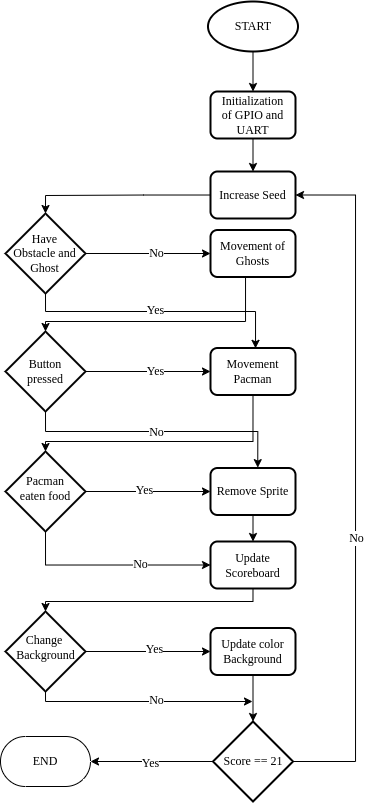

The diagram above was exported from draw.io. Its source (the exported page's mxGraphModel, read from the mxfile embedded in the PNG):
<mxGraphModel dx="941" dy="570" grid="1" gridSize="10" guides="1" tooltips="1" connect="1" arrows="1" fold="1" page="1" pageScale="1" pageWidth="827" pageHeight="1169" math="0" shadow="0">
  <root>
    <mxCell id="0" />
    <mxCell id="1" parent="0" />
    <mxCell id="xlefN96JiGchw7dNBy8X-3" value="Initialization of GPIO and UART&lt;div style=&quot;font-size: 12px;&quot;&gt;&lt;/div&gt;" style="rounded=1;whiteSpace=wrap;html=1;absoluteArcSize=1;arcSize=14;strokeWidth=2;fontFamily=Times New Roman;fontSize=12;spacingBottom=-2;spacingTop=-1;spacing=18;fontStyle=0" vertex="1" parent="1">
      <mxGeometry x="275" y="250" width="85" height="47" as="geometry" />
    </mxCell>
    <mxCell id="xlefN96JiGchw7dNBy8X-30" style="edgeStyle=orthogonalEdgeStyle;rounded=0;orthogonalLoop=1;jettySize=auto;html=1;exitX=0.5;exitY=1;exitDx=0;exitDy=0;exitPerimeter=0;entryX=0.5;entryY=0;entryDx=0;entryDy=0;fontFamily=Times New Roman;fontSize=12;fontStyle=0" edge="1" parent="1" source="xlefN96JiGchw7dNBy8X-5" target="xlefN96JiGchw7dNBy8X-3">
      <mxGeometry relative="1" as="geometry" />
    </mxCell>
    <mxCell id="xlefN96JiGchw7dNBy8X-5" value="START" style="strokeWidth=2;html=1;shape=mxgraph.flowchart.start_1;whiteSpace=wrap;fontFamily=Times New Roman;fontSize=12;fontStyle=0" vertex="1" parent="1">
      <mxGeometry x="272.5" y="160" width="90" height="50" as="geometry" />
    </mxCell>
    <mxCell id="xlefN96JiGchw7dNBy8X-6" value="END" style="html=1;dashed=0;whiteSpace=wrap;shape=mxgraph.dfd.start;fontFamily=Times New Roman;fontSize=12;fontStyle=0" vertex="1" parent="1">
      <mxGeometry x="65" y="895" width="90" height="50" as="geometry" />
    </mxCell>
    <mxCell id="xlefN96JiGchw7dNBy8X-9" style="edgeStyle=orthogonalEdgeStyle;rounded=0;orthogonalLoop=1;jettySize=auto;html=1;exitX=0.5;exitY=1;exitDx=0;exitDy=0;entryX=0.5;entryY=0;entryDx=0;entryDy=0;fontFamily=Times New Roman;fontSize=12;fontStyle=0" edge="1" parent="1" source="xlefN96JiGchw7dNBy8X-3" target="xlefN96JiGchw7dNBy8X-16">
      <mxGeometry relative="1" as="geometry">
        <mxPoint x="330" y="319.9999999999999" as="targetPoint" />
      </mxGeometry>
    </mxCell>
    <mxCell id="xlefN96JiGchw7dNBy8X-16" value="Increase Seed&lt;div style=&quot;font-size: 12px;&quot;&gt;&lt;/div&gt;" style="rounded=1;whiteSpace=wrap;html=1;absoluteArcSize=1;arcSize=14;strokeWidth=2;fontFamily=Times New Roman;fontSize=12;fontStyle=0" vertex="1" parent="1">
      <mxGeometry x="275" y="330" width="85" height="47" as="geometry" />
    </mxCell>
    <mxCell id="xlefN96JiGchw7dNBy8X-18" value="Movement of Ghosts&lt;div style=&quot;font-size: 12px;&quot;&gt;&lt;/div&gt;" style="rounded=1;whiteSpace=wrap;html=1;absoluteArcSize=1;arcSize=14;strokeWidth=2;fontFamily=Times New Roman;fontSize=12;fontStyle=0" vertex="1" parent="1">
      <mxGeometry x="275" y="388.5" width="85" height="47" as="geometry" />
    </mxCell>
    <mxCell id="xlefN96JiGchw7dNBy8X-21" value="Movement Pacman&lt;div style=&quot;font-size: 12px;&quot;&gt;&lt;/div&gt;" style="rounded=1;whiteSpace=wrap;html=1;absoluteArcSize=1;arcSize=14;strokeWidth=2;fontFamily=Times New Roman;fontSize=12;fontStyle=0" vertex="1" parent="1">
      <mxGeometry x="275" y="506.5" width="85" height="47" as="geometry" />
    </mxCell>
    <mxCell id="xlefN96JiGchw7dNBy8X-27" style="edgeStyle=orthogonalEdgeStyle;rounded=0;orthogonalLoop=1;jettySize=auto;html=1;exitX=0.5;exitY=1;exitDx=0;exitDy=0;entryX=0.5;entryY=0;entryDx=0;entryDy=0;fontFamily=Times New Roman;fontSize=12;fontStyle=0" edge="1" parent="1" source="xlefN96JiGchw7dNBy8X-22" target="xlefN96JiGchw7dNBy8X-25">
      <mxGeometry relative="1" as="geometry" />
    </mxCell>
    <mxCell id="xlefN96JiGchw7dNBy8X-22" value="Remove Sprite&lt;div style=&quot;font-size: 12px;&quot;&gt;&lt;/div&gt;" style="rounded=1;whiteSpace=wrap;html=1;absoluteArcSize=1;arcSize=14;strokeWidth=2;fontFamily=Times New Roman;fontSize=12;fontStyle=0" vertex="1" parent="1">
      <mxGeometry x="275" y="626.5" width="85" height="47" as="geometry" />
    </mxCell>
    <mxCell id="xlefN96JiGchw7dNBy8X-25" value="Update Scoreboard&lt;div style=&quot;font-size: 12px;&quot;&gt;&lt;/div&gt;" style="rounded=1;whiteSpace=wrap;html=1;absoluteArcSize=1;arcSize=14;strokeWidth=2;fontFamily=Times New Roman;fontSize=12;fontStyle=0" vertex="1" parent="1">
      <mxGeometry x="275" y="700" width="85" height="47" as="geometry" />
    </mxCell>
    <mxCell id="xlefN96JiGchw7dNBy8X-26" value="Update color Background" style="rounded=1;whiteSpace=wrap;html=1;absoluteArcSize=1;arcSize=14;strokeWidth=2;fontFamily=Times New Roman;fontSize=12;fontStyle=0" vertex="1" parent="1">
      <mxGeometry x="275" y="786.5" width="85" height="47" as="geometry" />
    </mxCell>
    <mxCell id="xlefN96JiGchw7dNBy8X-36" style="edgeStyle=orthogonalEdgeStyle;rounded=0;orthogonalLoop=1;jettySize=auto;html=1;exitX=1;exitY=0.5;exitDx=0;exitDy=0;exitPerimeter=0;entryX=0;entryY=0.5;entryDx=0;entryDy=0;fontFamily=Times New Roman;fontSize=12;fontStyle=0" edge="1" parent="1" source="xlefN96JiGchw7dNBy8X-31" target="xlefN96JiGchw7dNBy8X-18">
      <mxGeometry relative="1" as="geometry" />
    </mxCell>
    <mxCell id="xlefN96JiGchw7dNBy8X-76" value="No" style="edgeLabel;html=1;align=center;verticalAlign=middle;resizable=0;points=[];fontFamily=Times New Roman;fontSize=12;fontStyle=0" vertex="1" connectable="0" parent="xlefN96JiGchw7dNBy8X-36">
      <mxGeometry x="-0.2" y="1" relative="1" as="geometry">
        <mxPoint x="20" y="1" as="offset" />
      </mxGeometry>
    </mxCell>
    <mxCell id="xlefN96JiGchw7dNBy8X-72" style="edgeStyle=orthogonalEdgeStyle;rounded=0;orthogonalLoop=1;jettySize=auto;html=1;exitX=0.5;exitY=1;exitDx=0;exitDy=0;exitPerimeter=0;entryX=0.522;entryY=0.006;entryDx=0;entryDy=0;fontFamily=Times New Roman;fontSize=12;entryPerimeter=0;fontStyle=0" edge="1" parent="1" source="xlefN96JiGchw7dNBy8X-31" target="xlefN96JiGchw7dNBy8X-21">
      <mxGeometry relative="1" as="geometry">
        <Array as="points">
          <mxPoint x="110" y="470" />
          <mxPoint x="320" y="470" />
          <mxPoint x="320" y="507" />
        </Array>
      </mxGeometry>
    </mxCell>
    <mxCell id="xlefN96JiGchw7dNBy8X-75" value="Yes" style="edgeLabel;html=1;align=center;verticalAlign=middle;resizable=0;points=[];fontFamily=Times New Roman;fontSize=12;fontStyle=0" vertex="1" connectable="0" parent="xlefN96JiGchw7dNBy8X-72">
      <mxGeometry x="-0.0752" y="1" relative="1" as="geometry">
        <mxPoint x="5" as="offset" />
      </mxGeometry>
    </mxCell>
    <mxCell id="xlefN96JiGchw7dNBy8X-31" value="Have Obstacle and Ghost" style="strokeWidth=2;html=1;shape=mxgraph.flowchart.decision;whiteSpace=wrap;fontFamily=Times New Roman;fontSize=12;spacingRight=1;fontStyle=0;spacing=7;" vertex="1" parent="1">
      <mxGeometry x="70" y="372" width="80" height="80" as="geometry" />
    </mxCell>
    <mxCell id="xlefN96JiGchw7dNBy8X-35" style="edgeStyle=orthogonalEdgeStyle;rounded=0;orthogonalLoop=1;jettySize=auto;html=1;entryX=0.5;entryY=0;entryDx=0;entryDy=0;entryPerimeter=0;fontFamily=Times New Roman;fontSize=12;fontStyle=0" edge="1" parent="1" source="xlefN96JiGchw7dNBy8X-16" target="xlefN96JiGchw7dNBy8X-31">
      <mxGeometry relative="1" as="geometry">
        <Array as="points">
          <mxPoint x="208" y="354" />
          <mxPoint x="100" y="354" />
        </Array>
      </mxGeometry>
    </mxCell>
    <mxCell id="xlefN96JiGchw7dNBy8X-43" style="edgeStyle=orthogonalEdgeStyle;rounded=0;orthogonalLoop=1;jettySize=auto;html=1;exitX=1;exitY=0.5;exitDx=0;exitDy=0;exitPerimeter=0;entryX=0;entryY=0.5;entryDx=0;entryDy=0;fontFamily=Times New Roman;fontSize=12;fontStyle=0" edge="1" parent="1" source="xlefN96JiGchw7dNBy8X-40" target="xlefN96JiGchw7dNBy8X-21">
      <mxGeometry relative="1" as="geometry" />
    </mxCell>
    <mxCell id="xlefN96JiGchw7dNBy8X-78" value="Yes" style="edgeLabel;html=1;align=center;verticalAlign=middle;resizable=0;points=[];fontFamily=Times New Roman;fontSize=12;fontStyle=0" vertex="1" connectable="0" parent="xlefN96JiGchw7dNBy8X-43">
      <mxGeometry x="-0.1467" y="-1" relative="1" as="geometry">
        <mxPoint x="17" y="-1" as="offset" />
      </mxGeometry>
    </mxCell>
    <mxCell id="xlefN96JiGchw7dNBy8X-40" value="Button pressed" style="strokeWidth=2;html=1;shape=mxgraph.flowchart.decision;whiteSpace=wrap;fontFamily=Times New Roman;fontSize=12;fontStyle=0;spacing=8;" vertex="1" parent="1">
      <mxGeometry x="70" y="490" width="80" height="80" as="geometry" />
    </mxCell>
    <mxCell id="xlefN96JiGchw7dNBy8X-42" style="edgeStyle=orthogonalEdgeStyle;rounded=0;orthogonalLoop=1;jettySize=auto;html=1;exitX=0.5;exitY=1;exitDx=0;exitDy=0;entryX=0.5;entryY=0;entryDx=0;entryDy=0;entryPerimeter=0;fontFamily=Times New Roman;fontSize=12;fontStyle=0" edge="1" parent="1" source="xlefN96JiGchw7dNBy8X-18" target="xlefN96JiGchw7dNBy8X-40">
      <mxGeometry relative="1" as="geometry">
        <Array as="points">
          <mxPoint x="310" y="436" />
          <mxPoint x="310" y="480" />
          <mxPoint x="110" y="480" />
        </Array>
      </mxGeometry>
    </mxCell>
    <mxCell id="xlefN96JiGchw7dNBy8X-47" style="edgeStyle=orthogonalEdgeStyle;rounded=0;orthogonalLoop=1;jettySize=auto;html=1;exitX=1;exitY=0.5;exitDx=0;exitDy=0;exitPerimeter=0;entryX=0;entryY=0.5;entryDx=0;entryDy=0;fontFamily=Times New Roman;fontSize=12;fontStyle=0" edge="1" parent="1" source="xlefN96JiGchw7dNBy8X-45" target="xlefN96JiGchw7dNBy8X-22">
      <mxGeometry relative="1" as="geometry" />
    </mxCell>
    <mxCell id="xlefN96JiGchw7dNBy8X-79" value="Yes" style="edgeLabel;html=1;align=center;verticalAlign=middle;resizable=0;points=[];fontFamily=Times New Roman;fontSize=12;fontStyle=0" vertex="1" connectable="0" parent="xlefN96JiGchw7dNBy8X-47">
      <mxGeometry x="-0.0629" y="1" relative="1" as="geometry">
        <mxPoint as="offset" />
      </mxGeometry>
    </mxCell>
    <mxCell id="xlefN96JiGchw7dNBy8X-86" style="edgeStyle=orthogonalEdgeStyle;rounded=0;orthogonalLoop=1;jettySize=auto;html=1;exitX=0.5;exitY=1;exitDx=0;exitDy=0;exitPerimeter=0;entryX=0;entryY=0.5;entryDx=0;entryDy=0;fontFamily=Times New Roman;fontSize=12;fontStyle=0" edge="1" parent="1" source="xlefN96JiGchw7dNBy8X-45" target="xlefN96JiGchw7dNBy8X-25">
      <mxGeometry relative="1" as="geometry" />
    </mxCell>
    <mxCell id="xlefN96JiGchw7dNBy8X-87" value="No" style="edgeLabel;html=1;align=center;verticalAlign=middle;resizable=0;points=[];fontFamily=Times New Roman;fontSize=12;fontStyle=0" vertex="1" connectable="0" parent="xlefN96JiGchw7dNBy8X-86">
      <mxGeometry x="-0.0168" y="1" relative="1" as="geometry">
        <mxPoint x="31" as="offset" />
      </mxGeometry>
    </mxCell>
    <mxCell id="xlefN96JiGchw7dNBy8X-45" value="Pacman eaten food" style="strokeWidth=2;html=1;shape=mxgraph.flowchart.decision;whiteSpace=wrap;fontFamily=Times New Roman;fontSize=12;spacing=8;spacingTop=-7;fontStyle=0" vertex="1" parent="1">
      <mxGeometry x="70" y="610" width="80" height="80" as="geometry" />
    </mxCell>
    <mxCell id="xlefN96JiGchw7dNBy8X-46" style="edgeStyle=orthogonalEdgeStyle;rounded=0;orthogonalLoop=1;jettySize=auto;html=1;exitX=0.5;exitY=1;exitDx=0;exitDy=0;entryX=0.5;entryY=0;entryDx=0;entryDy=0;entryPerimeter=0;fontFamily=Times New Roman;fontSize=12;fontStyle=0" edge="1" parent="1" source="xlefN96JiGchw7dNBy8X-21" target="xlefN96JiGchw7dNBy8X-45">
      <mxGeometry relative="1" as="geometry">
        <Array as="points">
          <mxPoint x="318" y="600" />
          <mxPoint x="110" y="600" />
        </Array>
      </mxGeometry>
    </mxCell>
    <mxCell id="xlefN96JiGchw7dNBy8X-51" style="edgeStyle=orthogonalEdgeStyle;rounded=0;orthogonalLoop=1;jettySize=auto;html=1;exitX=1;exitY=0.5;exitDx=0;exitDy=0;exitPerimeter=0;entryX=0;entryY=0.5;entryDx=0;entryDy=0;fontFamily=Times New Roman;fontSize=12;fontStyle=0" edge="1" parent="1" source="xlefN96JiGchw7dNBy8X-49" target="xlefN96JiGchw7dNBy8X-26">
      <mxGeometry relative="1" as="geometry" />
    </mxCell>
    <mxCell id="xlefN96JiGchw7dNBy8X-80" value="Yes" style="edgeLabel;html=1;align=center;verticalAlign=middle;resizable=0;points=[];fontFamily=Times New Roman;fontSize=12;fontStyle=0" vertex="1" connectable="0" parent="xlefN96JiGchw7dNBy8X-51">
      <mxGeometry x="0.1048" y="2" relative="1" as="geometry">
        <mxPoint as="offset" />
      </mxGeometry>
    </mxCell>
    <mxCell id="xlefN96JiGchw7dNBy8X-99" style="edgeStyle=orthogonalEdgeStyle;rounded=0;orthogonalLoop=1;jettySize=auto;html=1;exitX=0.5;exitY=1;exitDx=0;exitDy=0;exitPerimeter=0;fontSize=12;fontStyle=0;fontFamily=Times New Roman;" edge="1" parent="1" source="xlefN96JiGchw7dNBy8X-49">
      <mxGeometry relative="1" as="geometry">
        <mxPoint x="317" y="860" as="targetPoint" />
        <Array as="points">
          <mxPoint x="110" y="860" />
        </Array>
      </mxGeometry>
    </mxCell>
    <mxCell id="xlefN96JiGchw7dNBy8X-100" value="No" style="edgeLabel;html=1;align=center;verticalAlign=middle;resizable=0;points=[];fontSize=12;fontStyle=0;fontFamily=Times New Roman;" vertex="1" connectable="0" parent="xlefN96JiGchw7dNBy8X-99">
      <mxGeometry x="0.1122" y="1" relative="1" as="geometry">
        <mxPoint as="offset" />
      </mxGeometry>
    </mxCell>
    <mxCell id="xlefN96JiGchw7dNBy8X-49" value="Change&amp;nbsp; Background" style="strokeWidth=2;html=1;shape=mxgraph.flowchart.decision;whiteSpace=wrap;fontFamily=Times New Roman;fontSize=12;spacing=0;spacingBottom=12;spacingRight=5;spacingLeft=6;spacingTop=3;fontStyle=0" vertex="1" parent="1">
      <mxGeometry x="70" y="770" width="80" height="80" as="geometry" />
    </mxCell>
    <mxCell id="xlefN96JiGchw7dNBy8X-63" style="edgeStyle=orthogonalEdgeStyle;rounded=0;orthogonalLoop=1;jettySize=auto;html=1;exitX=1;exitY=0.5;exitDx=0;exitDy=0;exitPerimeter=0;entryX=1;entryY=0.5;entryDx=0;entryDy=0;fontFamily=Times New Roman;fontSize=12;fontStyle=0" edge="1" parent="1" source="xlefN96JiGchw7dNBy8X-55" target="xlefN96JiGchw7dNBy8X-16">
      <mxGeometry relative="1" as="geometry">
        <Array as="points">
          <mxPoint x="420" y="920" />
          <mxPoint x="420" y="353" />
        </Array>
      </mxGeometry>
    </mxCell>
    <mxCell id="xlefN96JiGchw7dNBy8X-92" value="No" style="edgeLabel;html=1;align=center;verticalAlign=middle;resizable=0;points=[];fontFamily=Times New Roman;fontSize=12;fontStyle=0" vertex="1" connectable="0" parent="xlefN96JiGchw7dNBy8X-63">
      <mxGeometry x="-0.1718" y="-1" relative="1" as="geometry">
        <mxPoint as="offset" />
      </mxGeometry>
    </mxCell>
    <mxCell id="xlefN96JiGchw7dNBy8X-55" value="Score == 21" style="strokeWidth=2;html=1;shape=mxgraph.flowchart.decision;whiteSpace=wrap;fontFamily=Times New Roman;fontSize=12;spacingLeft=0;fontStyle=0" vertex="1" parent="1">
      <mxGeometry x="277.5" y="880" width="80" height="80" as="geometry" />
    </mxCell>
    <mxCell id="xlefN96JiGchw7dNBy8X-61" style="edgeStyle=orthogonalEdgeStyle;rounded=0;orthogonalLoop=1;jettySize=auto;html=1;exitX=0;exitY=0.5;exitDx=0;exitDy=0;exitPerimeter=0;entryX=1;entryY=0.5;entryDx=0;entryDy=0;entryPerimeter=0;fontFamily=Times New Roman;fontSize=12;fontStyle=0" edge="1" parent="1" source="xlefN96JiGchw7dNBy8X-55" target="xlefN96JiGchw7dNBy8X-6">
      <mxGeometry relative="1" as="geometry" />
    </mxCell>
    <mxCell id="xlefN96JiGchw7dNBy8X-81" value="Yes" style="edgeLabel;html=1;align=center;verticalAlign=middle;resizable=0;points=[];fontFamily=Times New Roman;fontSize=12;fontStyle=0" vertex="1" connectable="0" parent="xlefN96JiGchw7dNBy8X-61">
      <mxGeometry x="0.0277" y="2" relative="1" as="geometry">
        <mxPoint as="offset" />
      </mxGeometry>
    </mxCell>
    <mxCell id="xlefN96JiGchw7dNBy8X-93" style="edgeStyle=orthogonalEdgeStyle;rounded=0;orthogonalLoop=1;jettySize=auto;html=1;exitX=0.5;exitY=1;exitDx=0;exitDy=0;exitPerimeter=0;entryX=0.556;entryY=-0.008;entryDx=0;entryDy=0;entryPerimeter=0;fontSize=12;fontStyle=0;fontFamily=Times New Roman;" edge="1" parent="1" source="xlefN96JiGchw7dNBy8X-40" target="xlefN96JiGchw7dNBy8X-22">
      <mxGeometry relative="1" as="geometry">
        <Array as="points">
          <mxPoint x="110" y="590" />
          <mxPoint x="322" y="590" />
        </Array>
      </mxGeometry>
    </mxCell>
    <mxCell id="xlefN96JiGchw7dNBy8X-95" value="No" style="edgeLabel;html=1;align=center;verticalAlign=middle;resizable=0;points=[];fontSize=12;fontStyle=0;fontFamily=Times New Roman;" vertex="1" connectable="0" parent="xlefN96JiGchw7dNBy8X-93">
      <mxGeometry x="-0.0281" y="-1" relative="1" as="geometry">
        <mxPoint as="offset" />
      </mxGeometry>
    </mxCell>
    <mxCell id="xlefN96JiGchw7dNBy8X-96" style="edgeStyle=orthogonalEdgeStyle;rounded=0;orthogonalLoop=1;jettySize=auto;html=1;exitX=0.5;exitY=1;exitDx=0;exitDy=0;entryX=0.5;entryY=0;entryDx=0;entryDy=0;entryPerimeter=0;fontSize=12;fontStyle=0;fontFamily=Times New Roman;" edge="1" parent="1" source="xlefN96JiGchw7dNBy8X-25" target="xlefN96JiGchw7dNBy8X-49">
      <mxGeometry relative="1" as="geometry">
        <Array as="points">
          <mxPoint x="318" y="760" />
          <mxPoint x="110" y="760" />
        </Array>
      </mxGeometry>
    </mxCell>
    <mxCell id="xlefN96JiGchw7dNBy8X-97" style="edgeStyle=orthogonalEdgeStyle;rounded=0;orthogonalLoop=1;jettySize=auto;html=1;exitX=0.5;exitY=1;exitDx=0;exitDy=0;entryX=0.5;entryY=0;entryDx=0;entryDy=0;entryPerimeter=0;fontSize=12;fontStyle=0;fontFamily=Times New Roman;" edge="1" parent="1" source="xlefN96JiGchw7dNBy8X-26" target="xlefN96JiGchw7dNBy8X-55">
      <mxGeometry relative="1" as="geometry" />
    </mxCell>
  </root>
</mxGraphModel>